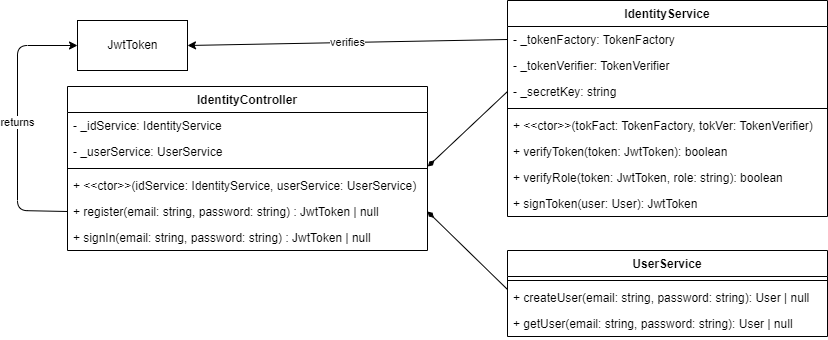

The diagram above was exported from draw.io. Its source (the exported page's mxGraphModel, read from the mxfile embedded in the PNG):
<mxGraphModel dx="1102" dy="864" grid="1" gridSize="10" guides="1" tooltips="1" connect="1" arrows="1" fold="1" page="1" pageScale="1" pageWidth="850" pageHeight="1100" math="0" shadow="0">
  <root>
    <mxCell id="0" />
    <mxCell id="1" parent="0" />
    <mxCell id="2" value="IdentityController" style="swimlane;fontStyle=1;align=center;verticalAlign=top;childLayout=stackLayout;horizontal=1;startSize=26;horizontalStack=0;resizeParent=1;resizeParentMax=0;resizeLast=0;collapsible=1;marginBottom=0;" vertex="1" parent="1">
      <mxGeometry x="110" y="256" width="360" height="164" as="geometry" />
    </mxCell>
    <mxCell id="3" value="- _idService: IdentityService" style="text;strokeColor=none;fillColor=none;align=left;verticalAlign=top;spacingLeft=4;spacingRight=4;overflow=hidden;rotatable=0;points=[[0,0.5],[1,0.5]];portConstraint=eastwest;" vertex="1" parent="2">
      <mxGeometry y="26" width="360" height="26" as="geometry" />
    </mxCell>
    <mxCell id="6" value="- _userService: UserService" style="text;strokeColor=none;fillColor=none;align=left;verticalAlign=top;spacingLeft=4;spacingRight=4;overflow=hidden;rotatable=0;points=[[0,0.5],[1,0.5]];portConstraint=eastwest;" vertex="1" parent="2">
      <mxGeometry y="52" width="360" height="26" as="geometry" />
    </mxCell>
    <mxCell id="4" value="" style="line;strokeWidth=1;fillColor=none;align=left;verticalAlign=middle;spacingTop=-1;spacingLeft=3;spacingRight=3;rotatable=0;labelPosition=right;points=[];portConstraint=eastwest;strokeColor=inherit;" vertex="1" parent="2">
      <mxGeometry y="78" width="360" height="8" as="geometry" />
    </mxCell>
    <mxCell id="5" value="+ &lt;&lt;ctor&gt;&gt;(idService: IdentityService, userService: UserService)" style="text;strokeColor=none;fillColor=none;align=left;verticalAlign=top;spacingLeft=4;spacingRight=4;overflow=hidden;rotatable=0;points=[[0,0.5],[1,0.5]];portConstraint=eastwest;" vertex="1" parent="2">
      <mxGeometry y="86" width="360" height="26" as="geometry" />
    </mxCell>
    <mxCell id="7" value="+ register(email: string, password: string) : JwtToken | null" style="text;strokeColor=none;fillColor=none;align=left;verticalAlign=top;spacingLeft=4;spacingRight=4;overflow=hidden;rotatable=0;points=[[0,0.5],[1,0.5]];portConstraint=eastwest;" vertex="1" parent="2">
      <mxGeometry y="112" width="360" height="26" as="geometry" />
    </mxCell>
    <mxCell id="9" value="+ signIn(email: string, password: string) : JwtToken | null" style="text;strokeColor=none;fillColor=none;align=left;verticalAlign=top;spacingLeft=4;spacingRight=4;overflow=hidden;rotatable=0;points=[[0,0.5],[1,0.5]];portConstraint=eastwest;" vertex="1" parent="2">
      <mxGeometry y="138" width="360" height="26" as="geometry" />
    </mxCell>
    <mxCell id="8" value="JwtToken" style="html=1;" vertex="1" parent="1">
      <mxGeometry x="120" y="190" width="110" height="50" as="geometry" />
    </mxCell>
    <mxCell id="11" value="returns" style="edgeStyle=none;html=1;exitX=0;exitY=0.5;exitDx=0;exitDy=0;entryX=0;entryY=0.5;entryDx=0;entryDy=0;" edge="1" parent="1" source="7" target="8">
      <mxGeometry relative="1" as="geometry">
        <Array as="points">
          <mxPoint x="60" y="380" />
          <mxPoint x="60" y="215" />
        </Array>
      </mxGeometry>
    </mxCell>
    <mxCell id="12" value="IdentityService" style="swimlane;fontStyle=1;align=center;verticalAlign=top;childLayout=stackLayout;horizontal=1;startSize=26;horizontalStack=0;resizeParent=1;resizeParentMax=0;resizeLast=0;collapsible=1;marginBottom=0;" vertex="1" parent="1">
      <mxGeometry x="550" y="170" width="320" height="216" as="geometry" />
    </mxCell>
    <mxCell id="13" value="- _tokenFactory: TokenFactory" style="text;strokeColor=none;fillColor=none;align=left;verticalAlign=top;spacingLeft=4;spacingRight=4;overflow=hidden;rotatable=0;points=[[0,0.5],[1,0.5]];portConstraint=eastwest;" vertex="1" parent="12">
      <mxGeometry y="26" width="320" height="26" as="geometry" />
    </mxCell>
    <mxCell id="20" value="- _tokenVerifier: TokenVerifier" style="text;strokeColor=none;fillColor=none;align=left;verticalAlign=top;spacingLeft=4;spacingRight=4;overflow=hidden;rotatable=0;points=[[0,0.5],[1,0.5]];portConstraint=eastwest;" vertex="1" parent="12">
      <mxGeometry y="52" width="320" height="26" as="geometry" />
    </mxCell>
    <mxCell id="21" value="- _secretKey: string" style="text;strokeColor=none;fillColor=none;align=left;verticalAlign=top;spacingLeft=4;spacingRight=4;overflow=hidden;rotatable=0;points=[[0,0.5],[1,0.5]];portConstraint=eastwest;" vertex="1" parent="12">
      <mxGeometry y="78" width="320" height="26" as="geometry" />
    </mxCell>
    <mxCell id="14" value="" style="line;strokeWidth=1;fillColor=none;align=left;verticalAlign=middle;spacingTop=-1;spacingLeft=3;spacingRight=3;rotatable=0;labelPosition=right;points=[];portConstraint=eastwest;strokeColor=inherit;" vertex="1" parent="12">
      <mxGeometry y="104" width="320" height="8" as="geometry" />
    </mxCell>
    <mxCell id="15" value="+ &lt;&lt;ctor&gt;&gt;(tokFact: TokenFactory, tokVer: TokenVerifier)" style="text;strokeColor=none;fillColor=none;align=left;verticalAlign=top;spacingLeft=4;spacingRight=4;overflow=hidden;rotatable=0;points=[[0,0.5],[1,0.5]];portConstraint=eastwest;" vertex="1" parent="12">
      <mxGeometry y="112" width="320" height="26" as="geometry" />
    </mxCell>
    <mxCell id="23" value="+ verifyToken(token: JwtToken): boolean" style="text;strokeColor=none;fillColor=none;align=left;verticalAlign=top;spacingLeft=4;spacingRight=4;overflow=hidden;rotatable=0;points=[[0,0.5],[1,0.5]];portConstraint=eastwest;" vertex="1" parent="12">
      <mxGeometry y="138" width="320" height="26" as="geometry" />
    </mxCell>
    <mxCell id="25" value="+ verifyRole(token: JwtToken, role: string): boolean" style="text;strokeColor=none;fillColor=none;align=left;verticalAlign=top;spacingLeft=4;spacingRight=4;overflow=hidden;rotatable=0;points=[[0,0.5],[1,0.5]];portConstraint=eastwest;" vertex="1" parent="12">
      <mxGeometry y="164" width="320" height="26" as="geometry" />
    </mxCell>
    <mxCell id="26" value="+ signToken(user: User): JwtToken" style="text;strokeColor=none;fillColor=none;align=left;verticalAlign=top;spacingLeft=4;spacingRight=4;overflow=hidden;rotatable=0;points=[[0,0.5],[1,0.5]];portConstraint=eastwest;" vertex="1" parent="12">
      <mxGeometry y="190" width="320" height="26" as="geometry" />
    </mxCell>
    <mxCell id="16" value="UserService" style="swimlane;fontStyle=1;align=center;verticalAlign=top;childLayout=stackLayout;horizontal=1;startSize=26;horizontalStack=0;resizeParent=1;resizeParentMax=0;resizeLast=0;collapsible=1;marginBottom=0;" vertex="1" parent="1">
      <mxGeometry x="550" y="420" width="320" height="86" as="geometry" />
    </mxCell>
    <mxCell id="18" value="" style="line;strokeWidth=1;fillColor=none;align=left;verticalAlign=middle;spacingTop=-1;spacingLeft=3;spacingRight=3;rotatable=0;labelPosition=right;points=[];portConstraint=eastwest;strokeColor=inherit;" vertex="1" parent="16">
      <mxGeometry y="26" width="320" height="8" as="geometry" />
    </mxCell>
    <mxCell id="19" value="+ createUser(email: string, password: string): User | null" style="text;strokeColor=none;fillColor=none;align=left;verticalAlign=top;spacingLeft=4;spacingRight=4;overflow=hidden;rotatable=0;points=[[0,0.5],[1,0.5]];portConstraint=eastwest;" vertex="1" parent="16">
      <mxGeometry y="34" width="320" height="26" as="geometry" />
    </mxCell>
    <mxCell id="29" value="+ getUser(email: string, password: string): User | null" style="text;strokeColor=none;fillColor=none;align=left;verticalAlign=top;spacingLeft=4;spacingRight=4;overflow=hidden;rotatable=0;points=[[0,0.5],[1,0.5]];portConstraint=eastwest;" vertex="1" parent="16">
      <mxGeometry y="60" width="320" height="26" as="geometry" />
    </mxCell>
    <mxCell id="27" style="edgeStyle=none;html=1;exitX=0;exitY=0.5;exitDx=0;exitDy=0;entryX=1.001;entryY=1.077;entryDx=0;entryDy=0;entryPerimeter=0;endArrow=diamondThin;endFill=1;" edge="1" parent="1" source="21" target="6">
      <mxGeometry relative="1" as="geometry" />
    </mxCell>
    <mxCell id="28" style="edgeStyle=none;html=1;exitX=0;exitY=0.5;exitDx=0;exitDy=0;entryX=1;entryY=0.5;entryDx=0;entryDy=0;endArrow=diamondThin;endFill=1;" edge="1" parent="1" target="7">
      <mxGeometry relative="1" as="geometry">
        <mxPoint x="550" y="459" as="sourcePoint" />
      </mxGeometry>
    </mxCell>
    <mxCell id="30" value="verifies" style="edgeStyle=none;html=1;exitX=0;exitY=0.5;exitDx=0;exitDy=0;entryX=1;entryY=0.5;entryDx=0;entryDy=0;endArrow=classic;endFill=1;" edge="1" parent="1" source="13" target="8">
      <mxGeometry relative="1" as="geometry" />
    </mxCell>
  </root>
</mxGraphModel>